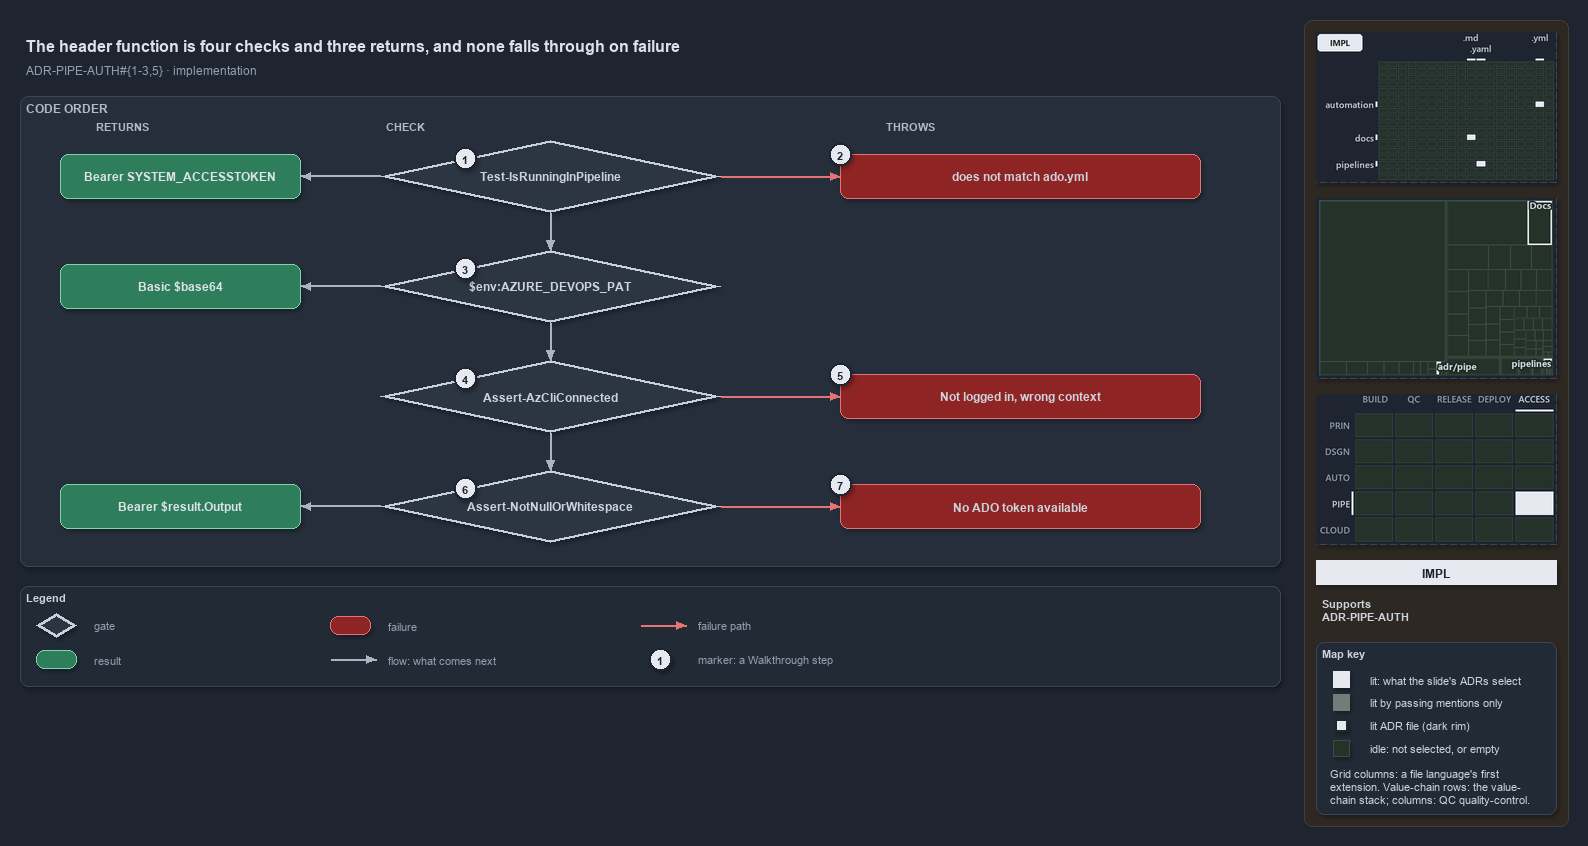

The diagram above was exported from draw.io. Its source (the exported page's mxGraphModel, read from the mxfile embedded in the PNG):
<mxGraphModel dx="1024" dy="768" grid="0" gridSize="10" guides="1" tooltips="1" connect="1" arrows="1" fold="1" page="1" pageScale="1" pageWidth="1572" pageHeight="690" background="#1E2430" math="0" shadow="1">
  <root>
    <mxCell id="0" />
    <mxCell id="1" parent="0" />
    <mxCell id="sidebar-bg" value="" style="rounded=1;arcSize=2;html=1;fillColor=#2E2823;strokeColor=#453C33;shadow=0;" vertex="1" parent="1">
      <mxGeometry x="1304" y="4" width="264" height="806" as="geometry" />
    </mxCell>
    <mxCell id="title" value="The header function is four checks and three returns, and none falls through on failure" style="text;html=1;align=left;verticalAlign=middle;fontSize=16;fontStyle=1;fontColor=#DDE2E9;" vertex="1" parent="1">
      <mxGeometry x="20" y="14" width="1260" height="30" as="geometry" />
    </mxCell>
    <mxCell id="subtitle" value="ADR-PIPE-AUTH#{1-3,5} &amp;#183; implementation" style="text;html=1;align=left;verticalAlign=middle;fontSize=12;fontColor=#949FAE;" vertex="1" parent="1">
      <mxGeometry x="20" y="44" width="1240" height="20" as="geometry" />
    </mxCell>
    <mxCell id="band" value="CODE ORDER" style="rounded=1;html=1;arcSize=3;fillColor=#262E3B;strokeColor=#3A4555;verticalAlign=top;align=left;spacingLeft=8;fontStyle=1;fontSize=12;fontColor=#B0BAC7;" vertex="1" parent="1">
      <mxGeometry x="20" y="80" width="1260" height="470" as="geometry" />
    </mxCell>
    <mxCell id="col-result" value="RETURNS" style="text;html=1;align=left;verticalAlign=middle;fontSize=11;fontStyle=1;fontColor=#B0BAC7;" vertex="1" parent="1">
      <mxGeometry x="90" y="100" width="120" height="18" as="geometry" />
    </mxCell>
    <mxCell id="col-check" value="CHECK" style="text;html=1;align=left;verticalAlign=middle;fontSize=11;fontStyle=1;fontColor=#B0BAC7;" vertex="1" parent="1">
      <mxGeometry x="380" y="100" width="120" height="18" as="geometry" />
    </mxCell>
    <mxCell id="col-fail" value="THROWS" style="text;html=1;align=left;verticalAlign=middle;fontSize=11;fontStyle=1;fontColor=#B0BAC7;" vertex="1" parent="1">
      <mxGeometry x="880" y="100" width="120" height="18" as="geometry" />
    </mxCell>
    <mxCell id="g-pipeline" value="&lt;b&gt;Test-IsRunningInPipeline&lt;/b&gt;" style="rhombus;whiteSpace=wrap;html=1;fillColor=#2C3542;strokeColor=#C7D0DB;strokeWidth=3;fontSize=12;fontColor=#CDD3DC;" vertex="1" parent="1">
      <mxGeometry x="380" y="124" width="340" height="72" as="geometry" />
    </mxCell>
    <mxCell id="mark-1" value="1" style="ellipse;html=1;fillColor=#E6EAF0;strokeColor=#1E2430;strokeWidth=2;fontColor=#1E2430;fontStyle=1;fontSize=11;" vertex="1" parent="1">
      <mxGeometry x="454.0" y="131.0" width="22" height="22" as="geometry" />
    </mxCell>
    <mxCell id="g-pat" value="&lt;b&gt;$env:AZURE_DEVOPS_PAT&lt;/b&gt;" style="rhombus;whiteSpace=wrap;html=1;fillColor=#2C3542;strokeColor=#C7D0DB;strokeWidth=3;fontSize=12;fontColor=#CDD3DC;" vertex="1" parent="1">
      <mxGeometry x="380" y="234" width="340" height="72" as="geometry" />
    </mxCell>
    <mxCell id="mark-3" value="3" style="ellipse;html=1;fillColor=#E6EAF0;strokeColor=#1E2430;strokeWidth=2;fontColor=#1E2430;fontStyle=1;fontSize=11;" vertex="1" parent="1">
      <mxGeometry x="454.0" y="241.0" width="22" height="22" as="geometry" />
    </mxCell>
    <mxCell id="g-azcli" value="&lt;b&gt;Assert-AzCliConnected&lt;/b&gt;" style="rhombus;whiteSpace=wrap;html=1;fillColor=#2C3542;strokeColor=#C7D0DB;strokeWidth=3;fontSize=12;fontColor=#CDD3DC;" vertex="1" parent="1">
      <mxGeometry x="380" y="344" width="340" height="72" as="geometry" />
    </mxCell>
    <mxCell id="mark-4" value="4" style="ellipse;html=1;fillColor=#E6EAF0;strokeColor=#1E2430;strokeWidth=2;fontColor=#1E2430;fontStyle=1;fontSize=11;" vertex="1" parent="1">
      <mxGeometry x="454.0" y="351.0" width="22" height="22" as="geometry" />
    </mxCell>
    <mxCell id="g-token" value="&lt;b&gt;Assert-NotNullOrWhitespace&lt;/b&gt;" style="rhombus;whiteSpace=wrap;html=1;fillColor=#2C3542;strokeColor=#C7D0DB;strokeWidth=3;fontSize=12;fontColor=#CDD3DC;" vertex="1" parent="1">
      <mxGeometry x="380" y="454" width="340" height="72" as="geometry" />
    </mxCell>
    <mxCell id="mark-6" value="6" style="ellipse;html=1;fillColor=#E6EAF0;strokeColor=#1E2430;strokeWidth=2;fontColor=#1E2430;fontStyle=1;fontSize=11;" vertex="1" parent="1">
      <mxGeometry x="454.0" y="461.0" width="22" height="22" as="geometry" />
    </mxCell>
    <mxCell id="p-e-g-pipeline-g-pat-a" value="" style="text;html=1;strokeColor=none;fillColor=none;" vertex="1" parent="1">
      <mxGeometry x="550" y="196" width="1" height="1" as="geometry" />
    </mxCell>
    <mxCell id="p-e-g-pipeline-g-pat-b" value="" style="text;html=1;strokeColor=none;fillColor=none;" vertex="1" parent="1">
      <mxGeometry x="550" y="234" width="1" height="1" as="geometry" />
    </mxCell>
    <mxCell id="e-g-pipeline-g-pat" value="" style="edgeStyle=orthogonalEdgeStyle;rounded=1;html=1;fontSize=10;endArrow=block;strokeColor=#AAB4C3;fontColor=#CDD3DC;shadow=0;" edge="1" parent="1" source="p-e-g-pipeline-g-pat-a" target="p-e-g-pipeline-g-pat-b">
      <mxGeometry relative="1" as="geometry" />
    </mxCell>
    <mxCell id="p-e-g-pat-g-azcli-a" value="" style="text;html=1;strokeColor=none;fillColor=none;" vertex="1" parent="1">
      <mxGeometry x="550" y="306" width="1" height="1" as="geometry" />
    </mxCell>
    <mxCell id="p-e-g-pat-g-azcli-b" value="" style="text;html=1;strokeColor=none;fillColor=none;" vertex="1" parent="1">
      <mxGeometry x="550" y="344" width="1" height="1" as="geometry" />
    </mxCell>
    <mxCell id="e-g-pat-g-azcli" value="" style="edgeStyle=orthogonalEdgeStyle;rounded=1;html=1;fontSize=10;endArrow=block;strokeColor=#AAB4C3;fontColor=#CDD3DC;shadow=0;" edge="1" parent="1" source="p-e-g-pat-g-azcli-a" target="p-e-g-pat-g-azcli-b">
      <mxGeometry relative="1" as="geometry" />
    </mxCell>
    <mxCell id="p-e-g-azcli-g-token-a" value="" style="text;html=1;strokeColor=none;fillColor=none;" vertex="1" parent="1">
      <mxGeometry x="550" y="416" width="1" height="1" as="geometry" />
    </mxCell>
    <mxCell id="p-e-g-azcli-g-token-b" value="" style="text;html=1;strokeColor=none;fillColor=none;" vertex="1" parent="1">
      <mxGeometry x="550" y="454" width="1" height="1" as="geometry" />
    </mxCell>
    <mxCell id="e-g-azcli-g-token" value="" style="edgeStyle=orthogonalEdgeStyle;rounded=1;html=1;fontSize=10;endArrow=block;strokeColor=#AAB4C3;fontColor=#CDD3DC;shadow=0;" edge="1" parent="1" source="p-e-g-azcli-g-token-a" target="p-e-g-azcli-g-token-b">
      <mxGeometry relative="1" as="geometry" />
    </mxCell>
    <mxCell id="r-bearer-agent" value="&lt;b&gt;Bearer SYSTEM_ACCESSTOKEN&lt;/b&gt;" style="rounded=1;whiteSpace=wrap;html=1;arcSize=20;fillColor=#2E7D5B;strokeColor=#7FD3AE;fontColor=#DDE2E9;fontSize=12;" vertex="1" parent="1">
      <mxGeometry x="60" y="138" width="240" height="44" as="geometry" />
    </mxCell>
    <mxCell id="p-e-g-pipeline-r-bearer-agent-a" value="" style="text;html=1;strokeColor=none;fillColor=none;" vertex="1" parent="1">
      <mxGeometry x="380" y="160" width="1" height="1" as="geometry" />
    </mxCell>
    <mxCell id="p-e-g-pipeline-r-bearer-agent-b" value="" style="text;html=1;strokeColor=none;fillColor=none;" vertex="1" parent="1">
      <mxGeometry x="300" y="160" width="1" height="1" as="geometry" />
    </mxCell>
    <mxCell id="e-g-pipeline-r-bearer-agent" value="" style="edgeStyle=orthogonalEdgeStyle;rounded=1;html=1;fontSize=10;endArrow=block;strokeColor=#AAB4C3;fontColor=#CDD3DC;shadow=0;" edge="1" parent="1" source="p-e-g-pipeline-r-bearer-agent-a" target="p-e-g-pipeline-r-bearer-agent-b">
      <mxGeometry relative="1" as="geometry" />
    </mxCell>
    <mxCell id="r-basic" value="&lt;b&gt;Basic $base64&lt;/b&gt;" style="rounded=1;whiteSpace=wrap;html=1;arcSize=20;fillColor=#2E7D5B;strokeColor=#7FD3AE;fontColor=#DDE2E9;fontSize=12;" vertex="1" parent="1">
      <mxGeometry x="60" y="248" width="240" height="44" as="geometry" />
    </mxCell>
    <mxCell id="p-e-g-pat-r-basic-a" value="" style="text;html=1;strokeColor=none;fillColor=none;" vertex="1" parent="1">
      <mxGeometry x="380" y="270" width="1" height="1" as="geometry" />
    </mxCell>
    <mxCell id="p-e-g-pat-r-basic-b" value="" style="text;html=1;strokeColor=none;fillColor=none;" vertex="1" parent="1">
      <mxGeometry x="300" y="270" width="1" height="1" as="geometry" />
    </mxCell>
    <mxCell id="e-g-pat-r-basic" value="" style="edgeStyle=orthogonalEdgeStyle;rounded=1;html=1;fontSize=10;endArrow=block;strokeColor=#AAB4C3;fontColor=#CDD3DC;shadow=0;" edge="1" parent="1" source="p-e-g-pat-r-basic-a" target="p-e-g-pat-r-basic-b">
      <mxGeometry relative="1" as="geometry" />
    </mxCell>
    <mxCell id="r-bearer-az" value="&lt;b&gt;Bearer $result.Output&lt;/b&gt;" style="rounded=1;whiteSpace=wrap;html=1;arcSize=20;fillColor=#2E7D5B;strokeColor=#7FD3AE;fontColor=#DDE2E9;fontSize=12;" vertex="1" parent="1">
      <mxGeometry x="60" y="468" width="240" height="44" as="geometry" />
    </mxCell>
    <mxCell id="p-e-g-token-r-bearer-az-a" value="" style="text;html=1;strokeColor=none;fillColor=none;" vertex="1" parent="1">
      <mxGeometry x="380" y="490" width="1" height="1" as="geometry" />
    </mxCell>
    <mxCell id="p-e-g-token-r-bearer-az-b" value="" style="text;html=1;strokeColor=none;fillColor=none;" vertex="1" parent="1">
      <mxGeometry x="300" y="490" width="1" height="1" as="geometry" />
    </mxCell>
    <mxCell id="e-g-token-r-bearer-az" value="" style="edgeStyle=orthogonalEdgeStyle;rounded=1;html=1;fontSize=10;endArrow=block;strokeColor=#AAB4C3;fontColor=#CDD3DC;shadow=0;" edge="1" parent="1" source="p-e-g-token-r-bearer-az-a" target="p-e-g-token-r-bearer-az-b">
      <mxGeometry relative="1" as="geometry" />
    </mxCell>
    <mxCell id="f-collection" value="&lt;b&gt;does not match ado.yml&lt;/b&gt;" style="rounded=1;whiteSpace=wrap;html=1;arcSize=20;fillColor=#8E2424;strokeColor=#E57373;fontSize=12;" vertex="1" parent="1">
      <mxGeometry x="840" y="138" width="360" height="44" as="geometry" />
    </mxCell>
    <mxCell id="p-e-g-pipeline-f-collection-a" value="" style="text;html=1;strokeColor=none;fillColor=none;" vertex="1" parent="1">
      <mxGeometry x="720" y="160" width="1" height="1" as="geometry" />
    </mxCell>
    <mxCell id="p-e-g-pipeline-f-collection-b" value="" style="text;html=1;strokeColor=none;fillColor=none;" vertex="1" parent="1">
      <mxGeometry x="840" y="160" width="1" height="1" as="geometry" />
    </mxCell>
    <mxCell id="e-g-pipeline-f-collection" value="" style="edgeStyle=orthogonalEdgeStyle;rounded=1;html=1;fontSize=10;endArrow=block;strokeColor=#E57373;fontColor=#CDD3DC;shadow=0;" edge="1" parent="1" source="p-e-g-pipeline-f-collection-a" target="p-e-g-pipeline-f-collection-b">
      <mxGeometry relative="1" as="geometry" />
    </mxCell>
    <mxCell id="mark-2" value="2" style="ellipse;html=1;fillColor=#E6EAF0;strokeColor=#1E2430;strokeWidth=2;fontColor=#1E2430;fontStyle=1;fontSize=11;" vertex="1" parent="1">
      <mxGeometry x="829" y="127" width="22" height="22" as="geometry" />
    </mxCell>
    <mxCell id="f-azcli" value="&lt;b&gt;Not logged in, wrong context&lt;/b&gt;" style="rounded=1;whiteSpace=wrap;html=1;arcSize=20;fillColor=#8E2424;strokeColor=#E57373;fontSize=12;" vertex="1" parent="1">
      <mxGeometry x="840" y="358" width="360" height="44" as="geometry" />
    </mxCell>
    <mxCell id="p-e-g-azcli-f-azcli-a" value="" style="text;html=1;strokeColor=none;fillColor=none;" vertex="1" parent="1">
      <mxGeometry x="720" y="380" width="1" height="1" as="geometry" />
    </mxCell>
    <mxCell id="p-e-g-azcli-f-azcli-b" value="" style="text;html=1;strokeColor=none;fillColor=none;" vertex="1" parent="1">
      <mxGeometry x="840" y="380" width="1" height="1" as="geometry" />
    </mxCell>
    <mxCell id="e-g-azcli-f-azcli" value="" style="edgeStyle=orthogonalEdgeStyle;rounded=1;html=1;fontSize=10;endArrow=block;strokeColor=#E57373;fontColor=#CDD3DC;shadow=0;" edge="1" parent="1" source="p-e-g-azcli-f-azcli-a" target="p-e-g-azcli-f-azcli-b">
      <mxGeometry relative="1" as="geometry" />
    </mxCell>
    <mxCell id="mark-5" value="5" style="ellipse;html=1;fillColor=#E6EAF0;strokeColor=#1E2430;strokeWidth=2;fontColor=#1E2430;fontStyle=1;fontSize=11;" vertex="1" parent="1">
      <mxGeometry x="829" y="347" width="22" height="22" as="geometry" />
    </mxCell>
    <mxCell id="f-notoken" value="&lt;b&gt;No ADO token available&lt;/b&gt;" style="rounded=1;whiteSpace=wrap;html=1;arcSize=20;fillColor=#8E2424;strokeColor=#E57373;fontSize=12;" vertex="1" parent="1">
      <mxGeometry x="840" y="468" width="360" height="44" as="geometry" />
    </mxCell>
    <mxCell id="p-e-g-token-f-notoken-a" value="" style="text;html=1;strokeColor=none;fillColor=none;" vertex="1" parent="1">
      <mxGeometry x="720" y="490" width="1" height="1" as="geometry" />
    </mxCell>
    <mxCell id="p-e-g-token-f-notoken-b" value="" style="text;html=1;strokeColor=none;fillColor=none;" vertex="1" parent="1">
      <mxGeometry x="840" y="490" width="1" height="1" as="geometry" />
    </mxCell>
    <mxCell id="e-g-token-f-notoken" value="" style="edgeStyle=orthogonalEdgeStyle;rounded=1;html=1;fontSize=10;endArrow=block;strokeColor=#E57373;fontColor=#CDD3DC;shadow=0;" edge="1" parent="1" source="p-e-g-token-f-notoken-a" target="p-e-g-token-f-notoken-b">
      <mxGeometry relative="1" as="geometry" />
    </mxCell>
    <mxCell id="mark-7" value="7" style="ellipse;html=1;fillColor=#E6EAF0;strokeColor=#1E2430;strokeWidth=2;fontColor=#1E2430;fontStyle=1;fontSize=11;" vertex="1" parent="1">
      <mxGeometry x="829" y="457" width="22" height="22" as="geometry" />
    </mxCell>
    <mxCell id="legend" value="&lt;b&gt;Legend&lt;/b&gt;" style="rounded=1;whiteSpace=wrap;html=1;arcSize=6;fillColor=#222A36;strokeColor=#3A4555;align=left;verticalAlign=top;spacing=8;fontSize=11;fontColor=#CDD3DC;" vertex="1" parent="1">
      <mxGeometry x="20" y="570" width="1260" height="100" as="geometry" />
    </mxCell>
    <mxCell id="legend-0" value="" style="rhombus;whiteSpace=wrap;html=1;fillColor=#2C3542;strokeColor=#C7D0DB;strokeWidth=3;fontColor=#CDD3DC;" vertex="1" parent="1">
      <mxGeometry x="36.0" y="597.0" width="40" height="24" as="geometry" />
    </mxCell>
    <mxCell id="legend-0-text" value="gate" style="text;html=1;align=left;verticalAlign=middle;fontSize=11;fontColor=#949FAE;" vertex="1" parent="1">
      <mxGeometry x="88" y="599" width="240" height="20" as="geometry" />
    </mxCell>
    <mxCell id="legend-1" value="" style="rounded=1;whiteSpace=wrap;html=1;arcSize=20;fillColor=#2E7D5B;strokeColor=#7FD3AE;" vertex="1" parent="1">
      <mxGeometry x="36.0" y="634.0" width="40" height="18" as="geometry" />
    </mxCell>
    <mxCell id="legend-1-text" value="result" style="text;html=1;align=left;verticalAlign=middle;fontSize=11;fontColor=#949FAE;" vertex="1" parent="1">
      <mxGeometry x="88" y="633" width="240" height="20" as="geometry" />
    </mxCell>
    <mxCell id="legend-2" value="" style="rounded=1;whiteSpace=wrap;html=1;arcSize=20;fillColor=#8E2424;strokeColor=#E57373;" vertex="1" parent="1">
      <mxGeometry x="330.0" y="600.0" width="40" height="18" as="geometry" />
    </mxCell>
    <mxCell id="legend-2-text" value="failure" style="text;html=1;align=left;verticalAlign=middle;fontSize=11;fontColor=#949FAE;" vertex="1" parent="1">
      <mxGeometry x="382" y="599" width="240" height="20" as="geometry" />
    </mxCell>
    <mxCell id="legend-3-a" value="" style="text;html=1;strokeColor=none;fillColor=none;" vertex="1" parent="1">
      <mxGeometry x="330" y="643" width="1" height="1" as="geometry" />
    </mxCell>
    <mxCell id="legend-3-b" value="" style="text;html=1;strokeColor=none;fillColor=none;" vertex="1" parent="1">
      <mxGeometry x="376" y="643" width="1" height="1" as="geometry" />
    </mxCell>
    <mxCell id="legend-3" value="" style="edgeStyle=orthogonalEdgeStyle;rounded=1;html=1;fontSize=10;endArrow=block;strokeColor=#AAB4C3;fontColor=#CDD3DC;shadow=0;" edge="1" parent="1" source="legend-3-a" target="legend-3-b">
      <mxGeometry relative="1" as="geometry" />
    </mxCell>
    <mxCell id="legend-3-text" value="flow: what comes next" style="text;html=1;align=left;verticalAlign=middle;fontSize=11;fontColor=#949FAE;" vertex="1" parent="1">
      <mxGeometry x="382" y="633" width="240" height="20" as="geometry" />
    </mxCell>
    <mxCell id="legend-4-a" value="" style="text;html=1;strokeColor=none;fillColor=none;" vertex="1" parent="1">
      <mxGeometry x="640" y="609" width="1" height="1" as="geometry" />
    </mxCell>
    <mxCell id="legend-4-b" value="" style="text;html=1;strokeColor=none;fillColor=none;" vertex="1" parent="1">
      <mxGeometry x="686" y="609" width="1" height="1" as="geometry" />
    </mxCell>
    <mxCell id="legend-4" value="" style="edgeStyle=orthogonalEdgeStyle;rounded=1;html=1;fontSize=10;endArrow=block;strokeColor=#E57373;fontColor=#CDD3DC;shadow=0;" edge="1" parent="1" source="legend-4-a" target="legend-4-b">
      <mxGeometry relative="1" as="geometry" />
    </mxCell>
    <mxCell id="legend-4-text" value="failure path" style="text;html=1;align=left;verticalAlign=middle;fontSize=11;fontColor=#949FAE;" vertex="1" parent="1">
      <mxGeometry x="692" y="599" width="240" height="20" as="geometry" />
    </mxCell>
    <mxCell id="legend-5" value="1" style="ellipse;html=1;fillColor=#E6EAF0;strokeColor=#1E2430;strokeWidth=2;fontColor=#1E2430;fontStyle=1;fontSize=11;" vertex="1" parent="1">
      <mxGeometry x="649" y="632" width="22" height="22" as="geometry" />
    </mxCell>
    <mxCell id="legend-5-text" value="marker: a Walkthrough step" style="text;html=1;align=left;verticalAlign=middle;fontSize=11;fontColor=#949FAE;" vertex="1" parent="1">
      <mxGeometry x="692" y="633" width="240" height="20" as="geometry" />
    </mxCell>
    <mxCell id="minimap-grid" value="" style="shape=image;html=1;imageAspect=0;aspect=fixed;verticalLabelPosition=bottom;strokeColor=#3A4555;dashed=1;fillColor=#222A36;image=data:image/png,(base64 omitted: 8984 chars);" vertex="1" parent="1">
      <mxGeometry x="1316" y="16" width="240" height="150" as="geometry" />
    </mxCell>
    <mxCell id="minimap-tree" value="" style="shape=image;html=1;imageAspect=0;aspect=fixed;verticalLabelPosition=bottom;strokeColor=#3A4555;dashed=1;fillColor=#222A36;image=data:image/png,(base64 omitted: 9144 chars);" vertex="1" parent="1">
      <mxGeometry x="1316" y="182" width="240" height="180" as="geometry" />
    </mxCell>
    <mxCell id="minimap-chain" value="" style="shape=image;html=1;imageAspect=0;aspect=fixed;verticalLabelPosition=bottom;strokeColor=#3A4555;dashed=1;fillColor=#222A36;image=data:image/png,(base64 omitted: 13108 chars);" vertex="1" parent="1">
      <mxGeometry x="1316" y="378" width="240" height="150" as="geometry" />
    </mxCell>
    <mxCell id="lens-badge" value="IMPL" style="rounded=0;whiteSpace=wrap;html=1;align=center;verticalAlign=middle;fontSize=12;fontStyle=1;fontColor=#1E2430;fillColor=#E6EAF0;strokeColor=none;" vertex="1" parent="1">
      <mxGeometry x="1316" y="544" width="240" height="24" as="geometry" />
    </mxCell>
    <mxCell id="supports" value="&lt;b&gt;Supports&lt;/b&gt;&lt;br&gt;ADR-PIPE-AUTH" style="text;html=1;whiteSpace=wrap;align=left;verticalAlign=top;fontSize=11;fontColor=#CDD3DC;" vertex="1" parent="1">
      <mxGeometry x="1316" y="576" width="240" height="38" as="geometry" />
    </mxCell>
    <mxCell id="mapkey" value="&lt;b&gt;Map key&lt;/b&gt;" style="rounded=1;arcSize=6;whiteSpace=wrap;html=1;align=left;verticalAlign=top;fontSize=11;fontColor=#CDD3DC;fillColor=#222A36;strokeColor=#3A4555;spacingLeft=8;spacingTop=2;" vertex="1" parent="1">
      <mxGeometry x="1316" y="626" width="240" height="172" as="geometry" />
    </mxCell>
    <mxCell id="mapkey-lit" value="" style="rounded=0;html=1;fillColor=#E6EAF0;strokeColor=#E6EAF0;" vertex="1" parent="1">
      <mxGeometry x="1333.0" y="655.0" width="16" height="16" as="geometry" />
    </mxCell>
    <mxCell id="mapkey-lit-text" value="lit: what the slide's ADRs select" style="text;html=1;align=left;verticalAlign=middle;fontSize=11;fontColor=#CDD3DC;" vertex="1" parent="1">
      <mxGeometry x="1364" y="653" width="184" height="20" as="geometry" />
    </mxCell>
    <mxCell id="mapkey-touched" value="" style="rounded=0;html=1;fillColor=#727C79;strokeColor=#727C79;" vertex="1" parent="1">
      <mxGeometry x="1333.0" y="678.0" width="16" height="16" as="geometry" />
    </mxCell>
    <mxCell id="mapkey-touched-text" value="lit by passing mentions only" style="text;html=1;align=left;verticalAlign=middle;fontSize=11;fontColor=#CDD3DC;" vertex="1" parent="1">
      <mxGeometry x="1364" y="676" width="184" height="20" as="geometry" />
    </mxCell>
    <mxCell id="mapkey-adr" value="" style="rounded=0;html=1;fillColor=#E6EAF0;strokeColor=#1C2A24;strokeWidth=2;" vertex="1" parent="1">
      <mxGeometry x="1335.0" y="703.0" width="12" height="12" as="geometry" />
    </mxCell>
    <mxCell id="mapkey-adr-text" value="lit ADR file (dark rim)" style="text;html=1;align=left;verticalAlign=middle;fontSize=11;fontColor=#CDD3DC;" vertex="1" parent="1">
      <mxGeometry x="1364" y="699" width="184" height="20" as="geometry" />
    </mxCell>
    <mxCell id="mapkey-idle" value="" style="rounded=0;html=1;fillColor=#243229;strokeColor=#3B4D43;" vertex="1" parent="1">
      <mxGeometry x="1333.0" y="724.0" width="16" height="16" as="geometry" />
    </mxCell>
    <mxCell id="mapkey-idle-text" value="idle: not selected, or empty" style="text;html=1;align=left;verticalAlign=middle;fontSize=11;fontColor=#CDD3DC;" vertex="1" parent="1">
      <mxGeometry x="1364" y="722" width="184" height="20" as="geometry" />
    </mxCell>
    <mxCell id="mapkey-codes" value="Grid columns: a file language's first&lt;br&gt;extension. Value-chain rows: the value-&lt;br&gt;chain stack; columns: QC quality-control." style="text;html=1;align=left;verticalAlign=top;whiteSpace=wrap;fontSize=11;fontColor=#CDD3DC;" vertex="1" parent="1">
      <mxGeometry x="1324" y="746" width="224" height="46" as="geometry" />
    </mxCell>
  </root>
</mxGraphModel>